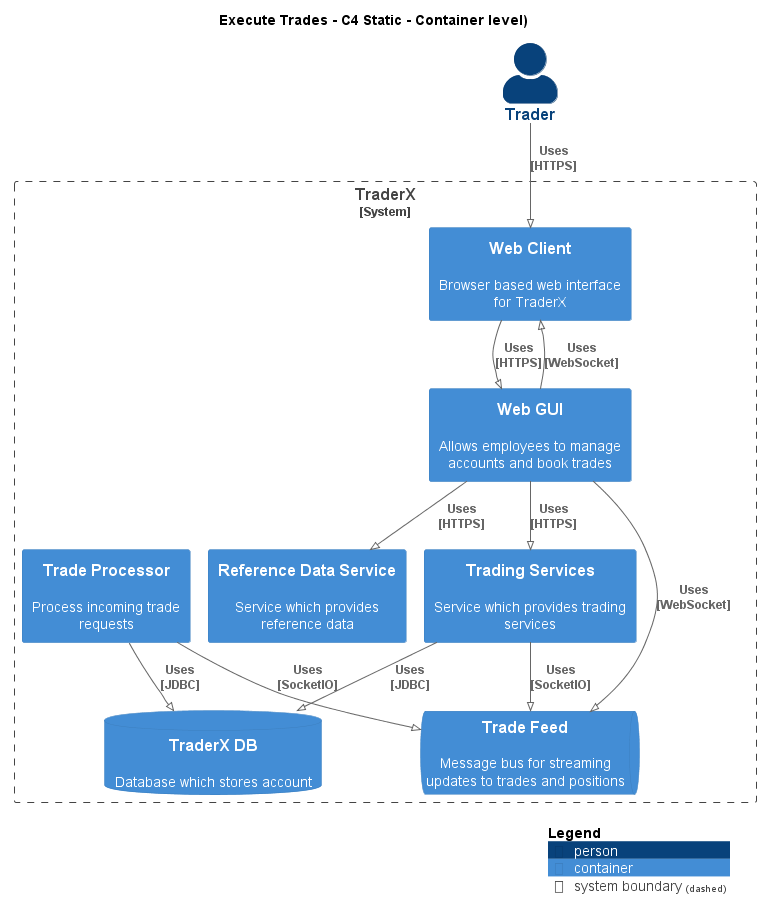

The diagram above was rendered by PlantUML. Its source (embedded in the PNG):
@startuml
!pragma layout smetana
!include ..\..\.c4s\C4_Container.puml

AddElementTag("state:new", $bgColor=green, $fontColor=#ffffff, $borderColor=green, $shadowing="False")
AddElementTag("state:changed", $bgColor=orange, $fontColor=#ffffff, $borderColor=orange, $shadowing="False")
AddElementTag("state:removed", $bgColor=red, $fontColor=#ffffff, $borderColor=red, $shadowing="False")

AddRelTag("state:new", $textColor=green, $lineColor=green)
AddRelTag("state:changed", $textColor=orange, $lineColor=orange)
AddRelTag("state:removed", $textColor=red, $lineColor=red)

SHOW_PERSON_PORTRAIT()
LAYOUT_TOP_DOWN()

skinparam linetype polyline

title Execute Trades - C4 Static - Container level)

Person(TraderX.Actors.Trader, "Trader", "")

System_Boundary(TraderX.SoftwareSystems.TraderX, "TraderX") {
    Container(TraderX.SoftwareSystems.TraderX.Containers.WebClient, "Web Client", "", "Browser based web interface for TraderX")
    Container(TraderX.SoftwareSystems.TraderX.Containers.WebGUI, "Web GUI", "", "Allows employees to manage accounts and book trades")
    Container(TraderX.SoftwareSystems.TraderX.Containers.ReferenceDataService, "Reference Data Service", "", "Service which provides reference data")
    Container(TraderX.SoftwareSystems.TraderX.Containers.TradingServices, "Trading Services", "", "Service which provides trading services")
    ContainerDb(TraderX.SoftwareSystems.TraderX.Containers.TraderXDB, "TraderX DB", "", "Database which stores account")
    ContainerQueue(TraderX.SoftwareSystems.TraderX.Containers.TradeFeed, "Trade Feed", "", "Message bus for streaming updates to trades and positions")
    Container(TraderX.SoftwareSystems.TraderX.Containers.TradeProcessor, "Trade Processor", "", "Process incoming trade requests")
}

Rel(TraderX.Actors.Trader, TraderX.SoftwareSystems.TraderX.Containers.WebClient, "Uses\n[HTTPS]", $tags='protocol:https')
Rel(TraderX.SoftwareSystems.TraderX.Containers.WebClient, TraderX.SoftwareSystems.TraderX.Containers.WebGUI, "Uses\n[HTTPS]", $tags='protocol:https')
Rel(TraderX.SoftwareSystems.TraderX.Containers.WebGUI, TraderX.SoftwareSystems.TraderX.Containers.ReferenceDataService, "Uses\n[HTTPS]", $tags='protocol:https')
Rel(TraderX.SoftwareSystems.TraderX.Containers.WebGUI, TraderX.SoftwareSystems.TraderX.Containers.TradingServices, "Uses\n[HTTPS]", $tags='protocol:https')
Rel(TraderX.SoftwareSystems.TraderX.Containers.TradingServices, TraderX.SoftwareSystems.TraderX.Containers.TraderXDB, "Uses\n[JDBC]", $tags='protocol:jdbc')
Rel(TraderX.SoftwareSystems.TraderX.Containers.TradingServices, TraderX.SoftwareSystems.TraderX.Containers.TradeFeed, "Uses\n[SocketIO]", $tags='protocol:socketio')
Rel(TraderX.SoftwareSystems.TraderX.Containers.TradeProcessor, TraderX.SoftwareSystems.TraderX.Containers.TradeFeed, "Uses\n[SocketIO]", $tags='protocol:socketio')
Rel(TraderX.SoftwareSystems.TraderX.Containers.TradeProcessor, TraderX.SoftwareSystems.TraderX.Containers.TraderXDB, "Uses\n[JDBC]", $tags='protocol:jdbc')
Rel(TraderX.SoftwareSystems.TraderX.Containers.WebGUI, TraderX.SoftwareSystems.TraderX.Containers.TradeFeed, "Uses\n[WebSocket]", $tags='protocol:websocket')
Rel(TraderX.SoftwareSystems.TraderX.Containers.WebGUI, TraderX.SoftwareSystems.TraderX.Containers.WebClient, "Uses\n[WebSocket]", $tags='protocol:websocket')


SHOW_LEGEND()
@enduml